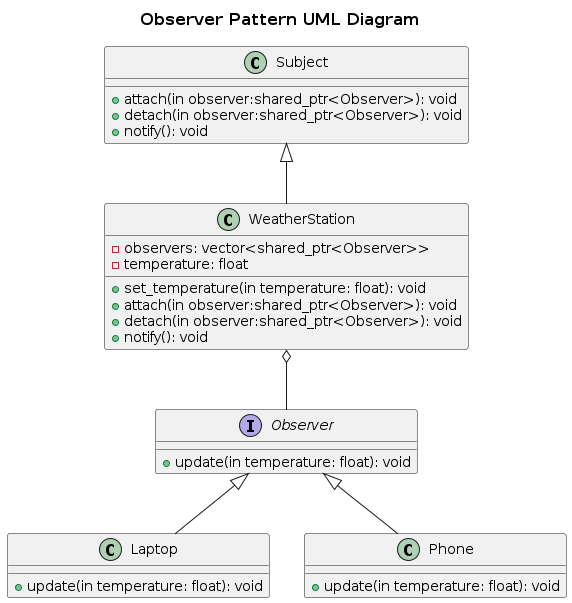

The diagram above was rendered by PlantUML. Its source (embedded in the PNG):
@startuml

skinparam TitleFontSize 16
title "Observer Pattern UML Diagram"

interface Observer{
    +update(in temperature: float): void
}

class Subject{
    +attach(in observer:shared_ptr<Observer>): void
    +detach(in observer:shared_ptr<Observer>): void
    +notify(): void
}

class WeatherStation{
    -observers: vector<shared_ptr<Observer>>
    -temperature: float
    +set_temperature(in temperature: float): void
    +attach(in observer:shared_ptr<Observer>): void
    +detach(in observer:shared_ptr<Observer>): void
    +notify(): void
}

class Laptop{
    +update(in temperature: float): void
}

class Phone{
    +update(in temperature: float): void
}


Subject <|-- WeatherStation
WeatherStation o-- Observer
Observer <|-- Laptop
Observer <|-- Phone




@enduml